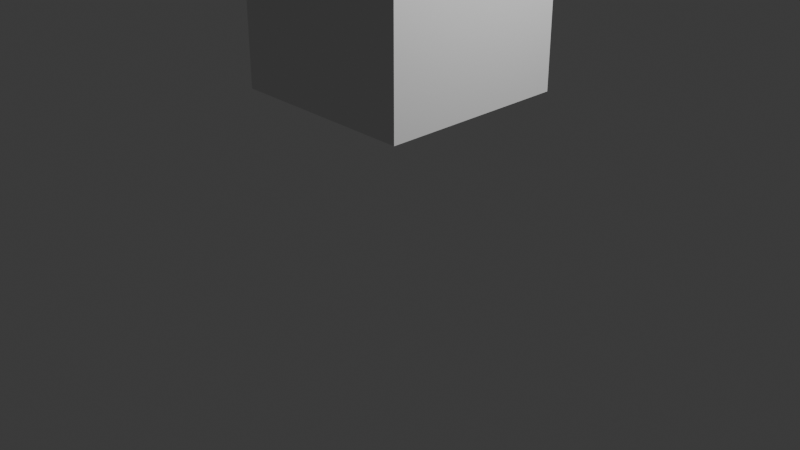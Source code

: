 # Source: ScriptingTesting_1.blend  (saved by Blender 4.5.90; exported with 4.5.12 LTS)
import bpy
from mathutils import Matrix  # noqa: F401  (used for matrix-valued properties, if any)

bpy.ops.wm.read_factory_settings(use_empty=True)
scene = bpy.context.scene
scene.name = 'Scene'

# ---- collections
col_collection = bpy.data.collections.new('Collection'); scene.collection.children.link(col_collection)

# ---- world
world_world = bpy.data.worlds.new('World'); scene.world = world_world
world_world.use_nodes = True; world_world.node_tree.nodes.clear()
_N = world_world.node_tree.nodes; _L = world_world.node_tree.links
n0 = _N.new('ShaderNodeOutputWorld'); n0.name = 'World Output'; n0.location = (200, 100)
n1 = _N.new('ShaderNodeBackground'); n1.name = 'Background'; n1.location = (-200, 100)
n1.inputs[0].default_value = (0.05088, 0.05088, 0.05088, 1.0)
_L.new(n1.outputs[0], n0.inputs[0])
n0.is_active_output = True
world_world.color = (0.05088, 0.05088, 0.05088)
world_world.sun_shadow_jitter_overblur = 0.0

# ---- cameras
cam_camera = bpy.data.cameras.new('Camera')
cam_camera.clip_end = 100.0
cam_camera.ortho_scale = 7.314

# ---- lights
light_light = bpy.data.lights.new('Light', 'POINT')
light_light.energy = 1000.0
light_light.shadow_soft_size = 0.1

# ---- meshes
me_cube_003 = bpy.data.meshes.new('Cube.003')
me_cube_003.from_pydata([(-1.0, -1.0, -1.0), (-1.0, -1.0, 1.0), (-1.0, 1.0, -1.0), (-1.0, 1.0, 1.0), (1.0, -1.0, -1.0), (1.0, -1.0, 1.0), (1.0, 1.0, -1.0), (1.0, 1.0, 1.0)], [], [(0, 1, 3, 2), (2, 3, 7, 6), (6, 7, 5, 4), (4, 5, 1, 0), (2, 6, 4, 0), (7, 3, 1, 5)])
_uv = me_cube_003.uv_layers.new(name='UVMap')
_uv.uv.foreach_set('vector', [0.375, 0.0, 0.625, 0.0, 0.625, 0.25, 0.375, 0.25, 0.375, 0.25, 0.625, 0.25, 0.625, 0.5, 0.375, 0.5, 0.375, 0.5, 0.625, 0.5, 0.625, 0.75, 0.375, 0.75, 0.375, 0.75, 0.625, 0.75, 0.625, 1.0, 0.375, 1.0, 0.125, 0.5, 0.375, 0.5, 0.375, 0.75, 0.125, 0.75, 0.625, 0.5, 0.875, 0.5, 0.875, 0.75, 0.625, 0.75])
me_cube_003.update()

# ---- objects
ob_light = bpy.data.objects.new('Light', light_light)
ob_camera = bpy.data.objects.new('Camera', cam_camera)
ob_cube = bpy.data.objects.new('Cube', me_cube_003)

# ---- transforms, parenting, visibility, modifiers, constraints
ob_light.location = (4.076, 1.005, 5.904)
ob_light.rotation_euler = (0.6503, 0.05522, 1.866)
ob_light.lock_rotations_4d = False
ob_light.empty_display_type = 'ARROWS'
ob_light.color = (0.0, 0.0, 0.0, 0.0)
ob_light.lineart.crease_threshold = 0.0
ob_camera.location = (7.359, -6.926, 4.958)
ob_camera.rotation_euler = (1.109, 0.0, 0.8149)
ob_camera.lock_rotations_4d = False
ob_camera.empty_display_type = 'ARROWS'
ob_camera.color = (0.0, 0.0, 0.0, 0.0)
ob_camera.display_type = 'WIRE'
ob_camera.lineart.crease_threshold = 0.0
ob_cube.location = (0.0, 0.0, 2.374)

# ---- collection membership
col_collection.objects.link(ob_light)
col_collection.objects.link(ob_camera)
col_collection.objects.link(ob_cube)

# ---- scene / render settings (as saved in the file)
scene.camera = ob_camera
scene.frame_start = 1; scene.frame_end = 180; scene.frame_set(44)
scene.render.engine = 'BLENDER_EEVEE_NEXT'
scene.render.fps = 30
bpy.context.view_layer.update()
